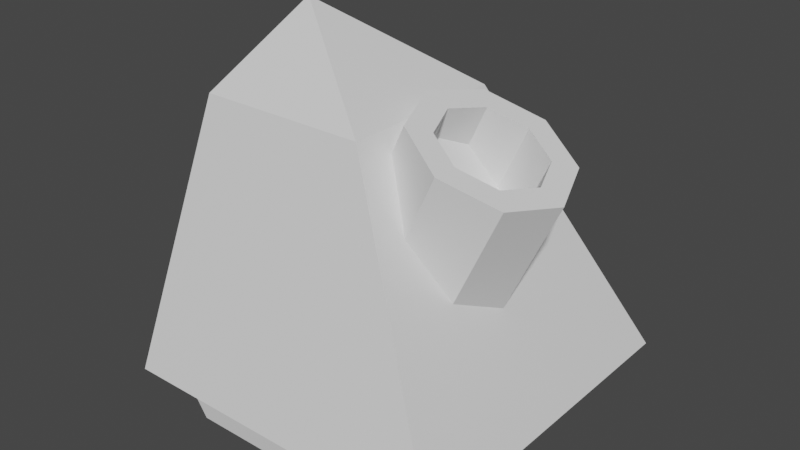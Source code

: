 # Source: BigUnit.blend  (saved by Blender 2.83.18; exported with 4.5.12 LTS)
import bpy
from mathutils import Matrix  # noqa: F401  (used for matrix-valued properties, if any)

bpy.ops.wm.read_factory_settings(use_empty=True)
scene = bpy.context.scene
scene.name = 'Scene'

# ---- collections
col_collection = bpy.data.collections.new('Collection'); scene.collection.children.link(col_collection)

# ---- materials (node trees are filled in below, after node groups)
mat_material = bpy.data.materials.new('Material')
mat_material.alpha_threshold = 0.0
mat_material.use_transparent_shadow = False
mat_material.line_color = (0.0, 0.0, 0.0, 1.0)

# ---- material node trees
mat_material.use_nodes = True; mat_material.node_tree.nodes.clear()
_N = mat_material.node_tree.nodes; _L = mat_material.node_tree.links
n0 = _N.new('ShaderNodeOutputMaterial'); n0.name = 'Material Output'; n0.location = (300, 300)
n1 = _N.new('ShaderNodeBsdfPrincipled'); n1.name = 'Principled BSDF'; n1.location = (10, 300)
n1.distribution = 'GGX'
n1.subsurface_method = 'BURLEY'
n1.inputs[2].default_value = 0.4
n1.inputs[3].default_value = 1.45
n1.inputs[27].default_value = (0.0, 0.0, 0.0, 1.0)
n1.inputs[28].default_value = 1.0
_L.new(n1.outputs[0], n0.inputs[0])
n0.is_active_output = True

# ---- world
world_world = bpy.data.worlds.new('World'); scene.world = world_world
world_world.use_nodes = True; world_world.node_tree.nodes.clear()
_N = world_world.node_tree.nodes; _L = world_world.node_tree.links
n0 = _N.new('ShaderNodeOutputWorld'); n0.name = 'World Output'; n0.location = (300, 300)
n1 = _N.new('ShaderNodeBackground'); n1.name = 'Background'; n1.location = (10, 300)
n1.inputs[0].default_value = (0.05088, 0.05088, 0.05088, 1.0)
_L.new(n1.outputs[0], n0.inputs[0])
n0.is_active_output = True
world_world.color = (0.05088, 0.05088, 0.05088)
world_world.use_sun_shadow = False
world_world.sun_shadow_jitter_overblur = 0.0

# ---- meshes
me_cube = bpy.data.meshes.new('Cube')
me_cube.from_pydata([(0.1555, 0.5044, 1.134), (1.0, 1.0, -0.3725), (0.1555, -0.5044, 1.134), (1.0, -1.0, -0.3725), (-0.8533, 0.5044, 1.134), (-1.0, 1.0, -0.3725), (-0.8533, -0.5044, 1.134), (-1.0, -1.0, -0.3725), (-0.6112, 0.0, 1.58)], [], [(4, 6, 8), (3, 2, 6, 7), (7, 6, 4, 5), (5, 1, 3, 7), (1, 0, 2, 3), (5, 4, 0, 1), (2, 0, 8), (0, 4, 8), (6, 2, 8)])
_uv = me_cube.uv_layers.new(name='UVMap')
_uv.uv.foreach_set('vector', [0.625, 0.25, 0.625, 0.0, 0.625, 0.25, 0.375, 0.75, 0.625, 0.75, 0.625, 1.0, 0.375, 1.0, 0.375, 0.0, 0.625, 0.0, 0.625, 0.25, 0.375, 0.25, 0.125, 0.5, 0.375, 0.5, 0.375, 0.75, 0.125, 0.75, 0.375, 0.5, 0.625, 0.5, 0.625, 0.75, 0.375, 0.75, 0.375, 0.25, 0.625, 0.25, 0.625, 0.5, 0.375, 0.5, 0.625, 0.75, 0.625, 0.5, 0.625, 0.75, 0.625, 0.5, 0.625, 0.25, 0.625, 0.5, 0.625, 1.0, 0.625, 0.75, 0.625, 1.0])
me_cube.materials.append(mat_material)
me_cube.use_remesh_preserve_volume = False
me_cube.use_remesh_preserve_attributes = False
me_cube.use_mirror_vertex_groups = False
me_cube.update()
me_cube_001 = bpy.data.meshes.new('Cube.001')
me_cube_001.from_pydata([(-0.6837, -0.8254, -0.6739), (-0.9226, -0.876, -0.1648), (-0.6837, -0.3164, -0.6739), (-0.9226, -0.2657, -0.1648), (0.6837, -0.8254, -0.6739), (0.9226, -0.876, -0.1648), (0.6837, -0.3164, -0.6739), (0.9226, -0.2657, -0.1648), (-0.6837, 0.8254, -0.6739), (-0.9226, 0.876, -0.1648), (-0.6837, 0.3164, -0.6739), (-0.9226, 0.2657, -0.1648), (0.6837, 0.8254, -0.6739), (0.9226, 0.876, -0.1648), (0.6837, 0.3164, -0.6739), (0.9226, 0.2657, -0.1648)], [], [(0, 1, 3, 2), (2, 3, 7, 6), (6, 7, 5, 4), (4, 5, 1, 0), (2, 6, 4, 0), (7, 3, 1, 5), (8, 10, 11, 9), (10, 14, 15, 11), (14, 12, 13, 15), (12, 8, 9, 13), (10, 8, 12, 14), (15, 13, 9, 11)])
_uv = me_cube_001.uv_layers.new(name='CarteUV')
_uv.uv.foreach_set('vector', [0.375, 0.0, 0.625, 0.0, 0.625, 0.25, 0.375, 0.25, 0.375, 0.25, 0.625, 0.25, 0.625, 0.5, 0.375, 0.5, 0.375, 0.5, 0.625, 0.5, 0.625, 0.75, 0.375, 0.75, 0.375, 0.75, 0.625, 0.75, 0.625, 1.0, 0.375, 1.0, 0.125, 0.5, 0.375, 0.5, 0.375, 0.75, 0.125, 0.75, 0.625, 0.5, 0.875, 0.5, 0.875, 0.75, 0.625, 0.75, 0.375, 0.0, 0.375, 0.25, 0.625, 0.25, 0.625, 0.0, 0.375, 0.25, 0.375, 0.5, 0.625, 0.5, 0.625, 0.25, 0.375, 0.5, 0.375, 0.75, 0.625, 0.75, 0.625, 0.5, 0.375, 0.75, 0.375, 1.0, 0.625, 1.0, 0.625, 0.75, 0.125, 0.5, 0.125, 0.75, 0.375, 0.75, 0.375, 0.5, 0.625, 0.5, 0.625, 0.75, 0.875, 0.75, 0.875, 0.5])
me_cube_001.use_remesh_fix_poles = True
me_cube_001.use_remesh_preserve_attributes = False
me_cube_001.use_mirror_vertex_groups = False
me_cube_001.update()
me_cylindre_001 = bpy.data.meshes.new('Cylindre.001')
me_cylindre_001.from_pydata([(0.0, 1.0, -1.0), (0.0, 0.6753, 1.0), (0.7071, 0.7071, -1.0), (0.4775, 0.4775, 1.0), (1.0, -4.371e-08, -1.0), (0.6753, -3.847e-08, 1.0), (0.7071, -0.7071, -1.0), (0.4775, -0.4775, 1.0), (-8.742e-08, -1.0, -1.0), (-6.124e-08, -0.6753, 1.0), (-0.7071, -0.7071, -1.0), (-0.4775, -0.4775, 1.0), (-1.0, 1.192e-08, -1.0), (-0.6753, 1.192e-08, 1.0), (-0.7071, 0.7071, -1.0), (-0.4775, 0.4775, 1.0), (0.7071, 0.7071, 1.0), (0.0, 1.0, 1.0), (1.0, -4.371e-08, 1.0), (0.7071, -0.7071, 1.0), (-8.742e-08, -1.0, 1.0), (-0.7071, -0.7071, 1.0), (-1.0, 1.192e-08, 1.0), (-0.7071, 0.7071, 1.0), (0.4775, 0.4775, 0.4923), (5.96e-08, 0.6753, 0.4923), (0.6753, -3.847e-08, 0.4923), (0.4775, -0.4775, 0.4923), (-1.631e-09, -0.6753, 0.4923), (-0.4775, -0.4775, 0.4923), (-0.6753, 1.192e-08, 0.4923), (-0.4775, 0.4775, 0.4923)], [], [(0, 17, 16, 2), (2, 16, 18, 4), (4, 18, 19, 6), (6, 19, 20, 8), (8, 20, 21, 10), (10, 21, 22, 12), (1, 15, 31, 25), (12, 22, 23, 14), (14, 23, 17, 0), (0, 2, 4, 6, 8, 10, 12, 14), (1, 3, 16, 17), (3, 5, 18, 16), (5, 7, 19, 18), (7, 9, 20, 19), (9, 11, 21, 20), (11, 13, 22, 21), (13, 15, 23, 22), (15, 1, 17, 23), (24, 25, 31, 30, 29, 28, 27, 26), (13, 11, 29, 30), (9, 7, 27, 28), (5, 3, 24, 26), (15, 13, 30, 31), (11, 9, 28, 29), (7, 5, 26, 27), (3, 1, 25, 24)])
_uv = me_cylindre_001.uv_layers.new(name='CarteUV')
_uv.uv.foreach_set('vector', [1.0, 0.5, 1.0, 1.0, 0.875, 1.0, 0.875, 0.5, 0.875, 0.5, 0.875, 1.0, 0.75, 1.0, 0.75, 0.5, 0.75, 0.5, 0.75, 1.0, 0.625, 1.0, 0.625, 0.5, 0.625, 0.5, 0.625, 1.0, 0.5, 1.0, 0.5, 0.5, 0.5, 0.5, 0.5, 1.0, 0.375, 1.0, 0.375, 0.5, 0.375, 0.5, 0.375, 1.0, 0.25, 1.0, 0.25, 0.5, 0.25, 0.4121, 0.1354, 0.3646, 0.1354, 0.3646, 0.25, 0.4121, 0.25, 0.5, 0.25, 1.0, 0.125, 1.0, 0.125, 0.5, 0.125, 0.5, 0.125, 1.0, 0.0, 1.0, 0.0, 0.5, 0.75, 0.49, 0.9197, 0.4197, 0.99, 0.25, 0.9197, 0.08029, 0.75, 0.01, 0.5803, 0.08029, 0.51, 0.25, 0.5803, 0.4197, 0.25, 0.4121, 0.3646, 0.3646, 0.4197, 0.4197, 0.25, 0.49, 0.3646, 0.3646, 0.4121, 0.25, 0.49, 0.25, 0.4197, 0.4197, 0.4121, 0.25, 0.3646, 0.1354, 0.4197, 0.08029, 0.49, 0.25, 0.3646, 0.1354, 0.25, 0.08793, 0.25, 0.01, 0.4197, 0.08029, 0.25, 0.08793, 0.1354, 0.1354, 0.08029, 0.08029, 0.25, 0.01, 0.1354, 0.1354, 0.08793, 0.25, 0.01, 0.25, 0.08029, 0.08029, 0.08793, 0.25, 0.1354, 0.3646, 0.08029, 0.4197, 0.01, 0.25, 0.1354, 0.3646, 0.25, 0.4121, 0.25, 0.49, 0.08029, 0.4197, 0.3646, 0.3646, 0.25, 0.4121, 0.1354, 0.3646, 0.08793, 0.25, 0.1354, 0.1354, 0.25, 0.08793, 0.3646, 0.1354, 0.4121, 0.25, 0.08793, 0.25, 0.1354, 0.1354, 0.1354, 0.1354, 0.08793, 0.25, 0.25, 0.08793, 0.3646, 0.1354, 0.3646, 0.1354, 0.25, 0.08793, 0.4121, 0.25, 0.3646, 0.3646, 0.3646, 0.3646, 0.4121, 0.25, 0.1354, 0.3646, 0.08793, 0.25, 0.08793, 0.25, 0.1354, 0.3646, 0.1354, 0.1354, 0.25, 0.08793, 0.25, 0.08793, 0.1354, 0.1354, 0.3646, 0.1354, 0.4121, 0.25, 0.4121, 0.25, 0.3646, 0.1354, 0.3646, 0.3646, 0.25, 0.4121, 0.25, 0.4121, 0.3646, 0.3646])
me_cylindre_001.use_remesh_fix_poles = True
me_cylindre_001.use_remesh_preserve_attributes = False
me_cylindre_001.use_mirror_vertex_groups = False
me_cylindre_001.update()

# ---- objects
ob_body = bpy.data.objects.new('Body', me_cube)
ob_legs = bpy.data.objects.new('Legs', me_cube_001)
ob_cannon = bpy.data.objects.new('Cannon', me_cylindre_001)

# ---- transforms, parenting, visibility, modifiers, constraints
ob_body.location = (0.0, 0.0, 0.0)
ob_body.lock_rotations_4d = False
ob_body.empty_display_type = 'ARROWS'
ob_body.lineart.crease_threshold = 0.0
ob_legs.location = (-0.04, 0.0, 0.0)
ob_legs.lineart.crease_threshold = 0.0
ob_cannon.location = (0.2408, 0.0, 0.3309)
ob_cannon.rotation_euler = (0.0, 0.4334, 0.0)
ob_cannon.scale = (0.45, 0.45, 0.8)
ob_cannon.lineart.crease_threshold = 0.0

# ---- collection membership
col_collection.objects.link(ob_body)
col_collection.objects.link(ob_legs)
col_collection.objects.link(ob_cannon)

# ---- scene / render settings (as saved in the file)
scene.frame_start = 0; scene.frame_end = 19; scene.frame_set(4)
scene.render.engine = 'BLENDER_EEVEE_NEXT'
scene.cycles.use_denoising = False
scene.cycles.samples = 128
scene.cycles.sampling_pattern = 'TABULATED_SOBOL'
scene.cycles.use_adaptive_sampling = False
scene.cycles.use_light_tree = False
scene.view_settings.view_transform = 'Filmic'
bpy.context.view_layer.update()

# ---- added for rendering (the .blend has no active camera and no usable light): camera, sun
cam_auto = bpy.data.cameras.new('AutoCamera')
cam_auto.lens = 50.0
cam_auto.sensor_width = 36.0
cam_auto.clip_end = 1000.0
ob_auto_camera = bpy.data.objects.new('AutoCamera', cam_auto)
scene.collection.objects.link(ob_auto_camera)
ob_auto_camera.location = (3.34642, -4.0157, 3.13037)
ob_auto_camera.rotation_euler = (1.09748, -7.21219e-08, 0.694738)
scene.camera = ob_auto_camera
light_auto_sun = bpy.data.lights.new('AutoSun', 'SUN')
light_auto_sun.energy = 3.0
light_auto_sun.angle = 0.0523599
ob_auto_sun = bpy.data.objects.new('AutoSun', light_auto_sun)
scene.collection.objects.link(ob_auto_sun)
ob_auto_sun.rotation_euler = (0.872665, 0.174533, 0.523599)
bpy.context.view_layer.update()
